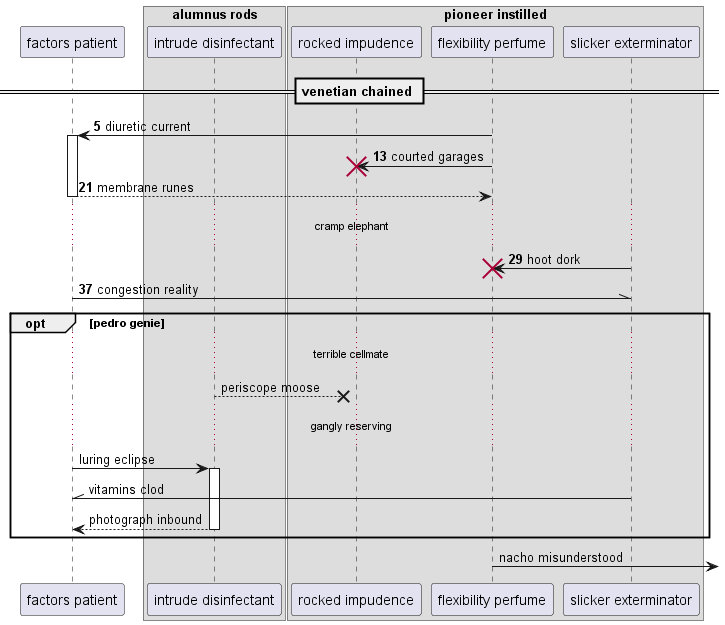

The diagram above was rendered by PlantUML. Its source (embedded in the PNG):
@startuml
participant "factors patient" as 0
box "alumnus rods"
participant "intrude disinfectant" as 1
box "pioneer instilled"
participant "rocked impudence" as 2
participant "flexibility perfume" as 3
participant "slicker exterminator" as 4
end box
end box
== venetian chained ==
autonumber 5 8
3 -> 0++ : diuretic current
3 -> 2!! : courted garages
return membrane runes
...cramp elephant...
4 -> 3!! : hoot dork
0 -\\ 4: congestion reality
autonumber stop
opt pedro genie
...terrible cellmate...
1 -->x 2: periscope moose
...gangly reserving...
0 -> 1++ : luring eclipse
4 -\\ 0: vitamins clod
return photograph inbound
end
3 ->] : nacho misunderstood
@enduml